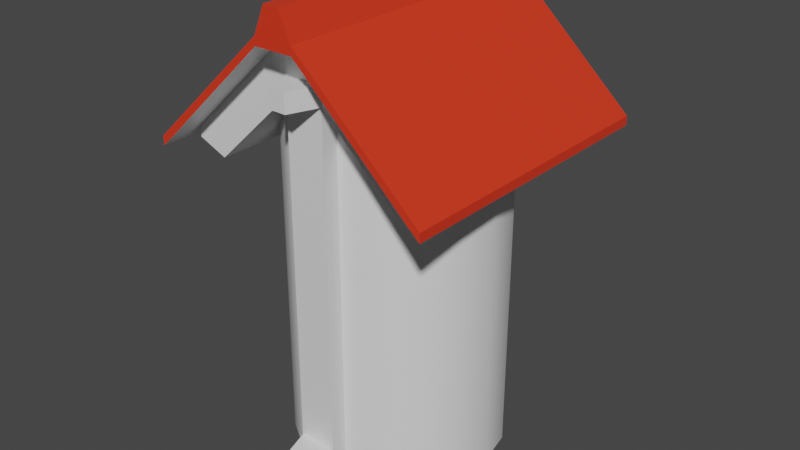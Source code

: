 # Source: Small_Lantern.blend  (saved by Blender 2.83.19; exported with 4.5.12 LTS)
import bpy
from mathutils import Matrix  # noqa: F401  (used for matrix-valued properties, if any)

bpy.ops.wm.read_factory_settings(use_empty=True)
scene = bpy.context.scene
scene.name = 'Scene'

# ---- collections
col_collection = bpy.data.collections.new('Collection'); scene.collection.children.link(col_collection)

# ---- materials (node trees are filled in below, after node groups)
mat_wood = bpy.data.materials.new('Wood')
mat_wood.alpha_threshold = 0.0
mat_wood.use_transparent_shadow = False
mat_wood.line_color = (0.0, 0.0, 0.0, 1.0)
mat_tile = bpy.data.materials.new('Tile')
mat_tile.use_transparent_shadow = False
mat_emisive = bpy.data.materials.new('Emisive')
mat_emisive.use_transparent_shadow = False

# ---- node groups
ng_auto_smooth = bpy.data.node_groups.new('Auto Smooth', 'GeometryNodeTree')
_s = ng_auto_smooth.interface.new_socket(name='Geometry', in_out='OUTPUT', socket_type='NodeSocketGeometry')
_s = ng_auto_smooth.interface.new_socket(name='Geometry', in_out='INPUT', socket_type='NodeSocketGeometry')
_s = ng_auto_smooth.interface.new_socket(name='Angle', in_out='INPUT', socket_type='NodeSocketFloat')
_s.subtype = 'ANGLE'
_s.min_value = 0.0
_s.max_value = 3.142
ng_auto_smooth.is_modifier = True
_N = ng_auto_smooth.nodes; _L = ng_auto_smooth.links
n0 = _N.new('NodeGroupOutput'); n0.name = 'Group Output'; n0.location = (480, -100)
n1 = _N.new('NodeGroupInput'); n1.name = 'Group Input'; n1.location = (-420, -300)
n2 = _N.new('NodeGroupInput'); n2.name = 'Group Input.001'; n2.location = (-60, -100)
n3 = _N.new('GeometryNodeSetShadeSmooth'); n3.name = 'Set Shade Smooth'; n3.location = (120, -100)
n3.domain = 'EDGE'
n4 = _N.new('GeometryNodeSetShadeSmooth'); n4.name = 'Set Shade Smooth.001'; n4.location = (300, -100)
n5 = _N.new('GeometryNodeInputMeshEdgeAngle'); n5.name = 'Edge Angle'; n5.location = (-420, -220)
n6 = _N.new('GeometryNodeInputEdgeSmooth'); n6.name = 'Is Edge Smooth'; n6.location = (-60, -160)
n7 = _N.new('GeometryNodeInputShadeSmooth'); n7.name = 'Is Face Smooth'; n7.location = (-240, -340)
n8 = _N.new('FunctionNodeBooleanMath'); n8.name = 'Boolean Math'; n8.location = (-60, -220)
n9 = _N.new('FunctionNodeCompare'); n9.name = 'Compare'; n9.location = (-240, -180)
n9.operation = 'LESS_EQUAL'
_L.new(n5.outputs[0], n9.inputs[0])
_L.new(n4.outputs[0], n0.inputs[0])
_L.new(n1.outputs[1], n9.inputs[1])
_L.new(n9.outputs[0], n8.inputs[0])
_L.new(n7.outputs[0], n8.inputs[1])
_L.new(n2.outputs[0], n3.inputs[0])
_L.new(n6.outputs[0], n3.inputs[1])
_L.new(n3.outputs[0], n4.inputs[0])
_L.new(n8.outputs[0], n3.inputs[2])
n0.is_active_output = True

# ---- material node trees
mat_wood.use_nodes = True; mat_wood.node_tree.nodes.clear()
_N = mat_wood.node_tree.nodes; _L = mat_wood.node_tree.links
n0 = _N.new('ShaderNodeOutputMaterial'); n0.name = 'Material Output'; n0.location = (300, 300)
n1 = _N.new('ShaderNodeBsdfPrincipled'); n1.name = 'Principled BSDF'; n1.location = (10, 300)
n1.distribution = 'GGX'
n1.subsurface_method = 'BURLEY'
n1.inputs[2].default_value = 0.4
n1.inputs[3].default_value = 1.45
n1.inputs[27].default_value = (0.0, 0.0, 0.0, 1.0)
n1.inputs[28].default_value = 1.0
_L.new(n1.outputs[0], n0.inputs[0])
n0.is_active_output = True
mat_tile.use_nodes = True; mat_tile.node_tree.nodes.clear()
_N = mat_tile.node_tree.nodes; _L = mat_tile.node_tree.links
n0 = _N.new('ShaderNodeBsdfPrincipled'); n0.name = 'Principled BSDF'; n0.location = (10, 300)
n0.distribution = 'GGX'
n0.subsurface_method = 'BURLEY'
n0.inputs[0].default_value = (0.8, 0.03883, 0.01222, 1.0)
n0.inputs[3].default_value = 1.45
n0.inputs[27].default_value = (0.0, 0.0, 0.0, 1.0)
n0.inputs[28].default_value = 1.0
n1 = _N.new('ShaderNodeOutputMaterial'); n1.name = 'Material Output'; n1.location = (300, 300)
_L.new(n0.outputs[0], n1.inputs[0])
n1.is_active_output = True
mat_emisive.use_nodes = True; mat_emisive.node_tree.nodes.clear()
_N = mat_emisive.node_tree.nodes; _L = mat_emisive.node_tree.links
n0 = _N.new('ShaderNodeBsdfPrincipled'); n0.name = 'Principled BSDF'; n0.location = (10, 300)
n0.distribution = 'GGX'
n0.subsurface_method = 'BURLEY'
n0.inputs[3].default_value = 1.45
n0.inputs[27].default_value = (0.0, 0.0, 0.0, 1.0)
n0.inputs[28].default_value = 1.0
n1 = _N.new('ShaderNodeOutputMaterial'); n1.name = 'Material Output'; n1.location = (300, 300)
_L.new(n0.outputs[0], n1.inputs[0])
n1.is_active_output = True

# ---- world
world_world = bpy.data.worlds.new('World'); scene.world = world_world
world_world.use_nodes = True; world_world.node_tree.nodes.clear()
_N = world_world.node_tree.nodes; _L = world_world.node_tree.links
n0 = _N.new('ShaderNodeOutputWorld'); n0.name = 'World Output'; n0.location = (300, 300)
n1 = _N.new('ShaderNodeBackground'); n1.name = 'Background'; n1.location = (10, 300)
n1.inputs[0].default_value = (0.05088, 0.05088, 0.05088, 1.0)
_L.new(n1.outputs[0], n0.inputs[0])
n0.is_active_output = True
world_world.color = (0.05088, 0.05088, 0.05088)
world_world.use_sun_shadow = False
world_world.sun_shadow_jitter_overblur = 0.0

# ---- meshes
me_cube = bpy.data.meshes.new('Cube')
me_cube.from_pydata([(0.1414, 0.1168, 0.0221), (0.1414, 0.0, 0.0221), (0.0, 0.1175, 0.07862), (0.01905, 0.1175, 0.07828), (0.01905, 0.0, 0.1353), (0.01905, 0.0, 0.07828), (0.01905, 0.1168, 0.1353), (0.1276, 0.1175, 0.02567), (0.1276, 0.0, 0.02567), (0.0, 0.1175, 0.1272), (0.01905, 0.1175, 0.1272), (0.0, 0.1476, 0.1353), (0.01905, 0.1476, 0.1353), (0.1414, 0.1476, 0.0221), (0.1276, 0.1476, 0.02567), (0.0, 0.1476, 0.1272), (0.01905, 0.1476, 0.1272), (0.0, 0.0, -0.3137), (0.01905, 0.0, -0.3137), (0.0, 0.1175, -0.2705), (0.0, 0.07426, -0.3137), (0.01905, 0.07426, -0.3137), (0.01905, 0.1175, -0.2705), (0.1414, 0.1175, 0.0133), (0.1414, 0.0, 0.0133), (0.1414, 0.1476, 0.0133), (0.0, 0.1168, 0.1621), (0.0, 0.0, 0.1621), (0.00776, 0.1168, 0.1621), (0.00776, 0.0, 0.1621), (0.00776, 0.1476, 0.1621), (0.0, 0.1476, 0.1621), (0.1276, 0.1175, 0.01536), (0.09901, 0.1175, 0.003367), (0.09901, 0.0, 0.003367), (0.1276, 0.0, 0.01536), (0.01905, 0.1175, 0.09636), (0.0, 0.1175, 0.09636), (0.0, 0.1465, 0.07862), (0.008242, 0.1465, 0.07828), (0.0, 0.1465, 0.09636), (0.008242, 0.1465, 0.09636), (0.0, 0.1175, -0.2536), (0.01905, 0.1175, -0.2536), (0.0, 0.1465, -0.2705), (0.01065, 0.1465, -0.2705), (0.01065, 0.1465, -0.2536), (0.0, 0.1465, -0.2536)], [], [(10, 36, 37, 9), (3, 5, 18, 21, 22, 43), (6, 12, 30, 28), (3, 36, 32, 33), (14, 13, 25), (10, 9, 15, 16), (0, 6, 4, 1), (3, 33, 34, 5), (12, 11, 31, 30), (16, 12, 13, 14), (12, 16, 15, 11), (7, 10, 16, 14), (6, 0, 13, 12), (7, 14, 25, 23), (42, 43, 46, 47), (19, 22, 21, 20), (21, 18, 17, 20), (23, 0, 1, 24), (0, 23, 25, 13), (8, 7, 23, 24), (29, 28, 26, 27), (26, 28, 30, 31), (4, 6, 28, 29), (34, 33, 32, 35), (32, 7, 8, 35), (40, 41, 39, 38), (32, 36, 10, 7), (3, 2, 38, 39), (36, 3, 39, 41), (37, 36, 41, 40), (2, 3, 43, 42), (47, 46, 45, 44), (43, 22, 45, 46), (22, 19, 44, 45)])
me_cube.polygons.foreach_set('material_index', [0, 0, 1, 0, 1, 0, 1, 0, 1, 1, 1, 0, 1, 0, 0, 0, 0, 1, 1, 0, 1, 1, 1, 0, 0, 0, 0, 0, 0, 0, 0, 0, 0, 0])
_uv = me_cube.uv_layers.new(name='UVMap')
_uv.uv.foreach_set('vector', [0.5625, 0.375, 0.4266, 0.375, 0.4773, 0.375, 0.5625, 0.375, 0.25, 0.5, 0.25, 0.75, 0.25, 0.75, 0.25, 0.592, 0.25, 0.5, 0.25, 0.5, 0.75, 0.5, 0.75, 0.5, 0.75, 0.5, 0.75, 0.5, 0.375, 0.375, 0.4266, 0.375, 0.5242, 0.5, 0.375, 0.477, 0.5625, 0.5, 0.625, 0.5, 0.5625, 0.5, 0.5625, 0.375, 0.5625, 0.375, 0.5625, 0.375, 0.5625, 0.375, 0.625, 0.5, 0.75, 0.5, 0.75, 0.75, 0.625, 0.75, 0.25, 0.5, 0.352, 0.5, 0.352, 0.75, 0.25, 0.75, 0.625, 0.375, 0.625, 0.375, 0.625, 0.375, 0.625, 0.375, 0.5625, 0.375, 0.625, 0.375, 0.625, 0.5, 0.5625, 0.5, 0.625, 0.375, 0.5625, 0.375, 0.5625, 0.375, 0.625, 0.375, 0.5625, 0.5, 0.5625, 0.375, 0.5625, 0.375, 0.5625, 0.5, 0.75, 0.5, 0.625, 0.5, 0.625, 0.5, 0.75, 0.5, 0.5625, 0.5, 0.5625, 0.5, 0.5625, 0.5, 0.5625, 0.5, 0.375, 0.375, 0.375, 0.375, 0.375, 0.375, 0.375, 0.375, 0.375, 0.375, 0.375, 0.375, 0.375, 0.375, 0.375, 0.375, 0.25, 0.592, 0.25, 0.75, 0.25, 0.75, 0.25, 0.592, 0.5625, 0.5, 0.625, 0.5, 0.625, 0.75, 0.5625, 0.75, 0.625, 0.5, 0.5625, 0.5, 0.5625, 0.5, 0.625, 0.5, 0.5625, 0.75, 0.5625, 0.5, 0.5625, 0.5, 0.5625, 0.75, 0.75, 0.75, 0.75, 0.5, 0.75, 0.5, 0.75, 0.75, 0.75, 0.5, 0.75, 0.5, 0.75, 0.5, 0.75, 0.5, 0.75, 0.75, 0.75, 0.5, 0.75, 0.5, 0.75, 0.75, 0.352, 0.75, 0.352, 0.5, 0.5242, 0.5, 0.5242, 0.75, 0.5242, 0.5, 0.5625, 0.5, 0.5625, 0.75, 0.5242, 0.75, 0.4773, 0.375, 0.4266, 0.375, 0.375, 0.375, 0.375, 0.375, 0.5242, 0.5, 0.4266, 0.375, 0.5625, 0.375, 0.5625, 0.5, 0.375, 0.375, 0.375, 0.375, 0.375, 0.375, 0.375, 0.375, 0.4266, 0.375, 0.375, 0.375, 0.375, 0.375, 0.4266, 0.375, 0.4773, 0.375, 0.4266, 0.375, 0.4266, 0.375, 0.4773, 0.375, 0.375, 0.375, 0.375, 0.375, 0.375, 0.375, 0.375, 0.375, 0.375, 0.375, 0.375, 0.375, 0.375, 0.375, 0.375, 0.375, 0.25, 0.5, 0.25, 0.5, 0.25, 0.5, 0.25, 0.5, 0.375, 0.375, 0.375, 0.375, 0.375, 0.375, 0.375, 0.375])
me_cube.materials.append(mat_wood)
me_cube.materials.append(mat_tile)
me_cube.use_remesh_preserve_volume = False
me_cube.use_remesh_preserve_attributes = False
me_cube.use_mirror_vertex_groups = False
me_cube.update()
me_cylinder = bpy.data.meshes.new('Cylinder')
me_cylinder.from_pydata([(0.0, 0.1049, -0.1605), (0.0, 0.1049, 0.2196), (0.04014, 0.0969, -0.1605), (0.04014, 0.0969, 0.2196), (0.07416, 0.07416, -0.1605), (0.07416, 0.07416, 0.1821), (0.0969, 0.04014, -0.1605), (0.0969, 0.04014, 0.1821), (0.1049, -4.585e-09, -0.1605), (0.1049, -4.585e-09, 0.1821), (0.0969, -0.04014, -0.1605), (0.0969, -0.04014, 0.1821), (0.07416, -0.07416, -0.1605), (0.07416, -0.07416, 0.1821), (0.04014, -0.0969, -0.1605), (0.04014, -0.0969, 0.2196), (1.584e-08, -0.1049, -0.1605), (1.584e-08, -0.1049, 0.2196), (-0.04014, -0.0969, -0.1605), (-0.04014, -0.0969, 0.2196), (-0.07416, -0.07416, -0.1605), (-0.07416, -0.07416, 0.1839), (-0.0969, -0.04014, -0.1605), (-0.0969, -0.04014, 0.1839), (-0.1049, 1.251e-09, -0.1605), (-0.1049, 1.251e-09, 0.1839), (-0.0969, 0.04014, -0.1605), (-0.0969, 0.04014, 0.1839), (-0.07416, 0.07416, -0.1605), (-0.07416, 0.07416, 0.1839), (-0.04014, 0.0969, -0.1605), (-0.04014, 0.0969, 0.2196)], [], [(0, 1, 3, 2), (2, 3, 5, 4), (4, 5, 7, 6), (6, 7, 9, 8), (8, 9, 11, 10), (10, 11, 13, 12), (12, 13, 15, 14), (14, 15, 17, 16), (16, 17, 19, 18), (18, 19, 21, 20), (20, 21, 23, 22), (22, 23, 25, 24), (24, 25, 27, 26), (26, 27, 29, 28), (3, 1, 31, 29, 27, 25, 23, 21, 19, 17, 15, 13, 11, 9, 7, 5), (28, 29, 31, 30), (30, 31, 1, 0), (0, 2, 4, 6, 8, 10, 12, 14, 16, 18, 20, 22, 24, 26, 28, 30)])
me_cylinder.polygons.foreach_set('use_smooth', [True] * 18)
_uv = me_cylinder.uv_layers.new(name='UVMap')
_uv.uv.foreach_set('vector', [1.0, 0.5, 1.0, 1.0, 0.9375, 1.0, 0.9375, 0.5, 0.9375, 0.5, 0.9375, 1.0, 0.875, 1.0, 0.875, 0.5, 0.875, 0.5, 0.875, 1.0, 0.8125, 1.0, 0.8125, 0.5, 0.8125, 0.5, 0.8125, 1.0, 0.75, 1.0, 0.75, 0.5, 0.75, 0.5, 0.75, 1.0, 0.6875, 1.0, 0.6875, 0.5, 0.6875, 0.5, 0.6875, 1.0, 0.625, 1.0, 0.625, 0.5, 0.625, 0.5, 0.625, 1.0, 0.5625, 1.0, 0.5625, 0.5, 0.5625, 0.5, 0.5625, 1.0, 0.5, 1.0, 0.5, 0.5, 0.5, 0.5, 0.5, 1.0, 0.4375, 1.0, 0.4375, 0.5, 0.4375, 0.5, 0.4375, 1.0, 0.375, 1.0, 0.375, 0.5, 0.375, 0.5, 0.375, 1.0, 0.3125, 1.0, 0.3125, 0.5, 0.3125, 0.5, 0.3125, 1.0, 0.25, 1.0, 0.25, 0.5, 0.25, 0.5, 0.25, 1.0, 0.1875, 1.0, 0.1875, 0.5, 0.1875, 0.5, 0.1875, 1.0, 0.125, 1.0, 0.125, 0.5, 0.3418, 0.4717, 0.25, 0.49, 0.1582, 0.4717, 0.08029, 0.4197, 0.02827, 0.3418, 0.01, 0.25, 0.02827, 0.1582, 0.08029, 0.08029, 0.1582, 0.02827, 0.25, 0.01, 0.3418, 0.02827, 0.4197, 0.08029, 0.4717, 0.1582, 0.49, 0.25, 0.4717, 0.3418, 0.4197, 0.4197, 0.125, 0.5, 0.125, 1.0, 0.0625, 1.0, 0.0625, 0.5, 0.0625, 0.5, 0.0625, 1.0, 0.0, 1.0, 0.0, 0.5, 0.75, 0.49, 0.8418, 0.4717, 0.9197, 0.4197, 0.9717, 0.3418, 0.99, 0.25, 0.9717, 0.1582, 0.9197, 0.08029, 0.8418, 0.02827, 0.75, 0.01, 0.6582, 0.02827, 0.5803, 0.08029, 0.5283, 0.1582, 0.51, 0.25, 0.5283, 0.3418, 0.5803, 0.4197, 0.6582, 0.4717])
me_cylinder.materials.append(mat_emisive)
me_cylinder.use_remesh_fix_poles = True
me_cylinder.use_remesh_preserve_attributes = False
me_cylinder.use_mirror_vertex_groups = False
me_cylinder.update()

# ---- objects
ob_cube = bpy.data.objects.new('Cube', me_cube)
ob_cylinder = bpy.data.objects.new('Cylinder', me_cylinder)

# ---- transforms, parenting, visibility, modifiers, constraints
ob_cube.location = (0.0, 0.0, 0.1335)
ob_cube.lock_rotations_4d = False
ob_cube.empty_display_type = 'ARROWS'
ob_cube.lineart.crease_threshold = 0.0
_m = ob_cube.modifiers.new('Mirror', 'MIRROR')
_m.use_axis = (True, True, False)
_m.use_clip = True
ob_cylinder.location = (0.0, 0.0, 0.0)
ob_cylinder.lineart.crease_threshold = 0.0
_m = ob_cylinder.modifiers.new('Bevel', 'BEVEL')
_m.width = 0.03
_m.width_pct = 0.03
_m.segments = 3
_m.limit_method = 'WEIGHT'
_m = ob_cylinder.modifiers.new('Auto Smooth', 'NODES')
_m.node_group = ng_auto_smooth
_gi = [s.identifier for s in ng_auto_smooth.interface.items_tree if s.item_type == 'SOCKET' and s.in_out == 'INPUT']
_m[_gi[1]] = 0.5236  # Angle

# ---- collection membership
col_collection.objects.link(ob_cube)
col_collection.objects.link(ob_cylinder)

# ---- scene / render settings (as saved in the file)
scene.frame_start = 1; scene.frame_end = 250; scene.frame_set(1)
scene.render.engine = 'BLENDER_EEVEE_NEXT'
scene.cycles.use_denoising = False
scene.cycles.samples = 128
scene.cycles.sampling_pattern = 'TABULATED_SOBOL'
scene.cycles.use_adaptive_sampling = False
scene.cycles.use_light_tree = False
scene.view_settings.view_transform = 'Filmic'
bpy.context.view_layer.update()

# ---- added for rendering (the .blend has no active camera and no usable light): camera, sun
cam_auto = bpy.data.cameras.new('AutoCamera')
cam_auto.lens = 50.0
cam_auto.sensor_width = 36.0
cam_auto.clip_end = 1000.0
ob_auto_camera = bpy.data.objects.new('AutoCamera', cam_auto)
scene.collection.objects.link(ob_auto_camera)
ob_auto_camera.location = (0.580445, -0.696535, 0.522025)
ob_auto_camera.rotation_euler = (1.09748, -7.21219e-08, 0.694738)
scene.camera = ob_auto_camera
light_auto_sun = bpy.data.lights.new('AutoSun', 'SUN')
light_auto_sun.energy = 3.0
light_auto_sun.angle = 0.0523599
ob_auto_sun = bpy.data.objects.new('AutoSun', light_auto_sun)
scene.collection.objects.link(ob_auto_sun)
ob_auto_sun.rotation_euler = (0.872665, 0.174533, 0.523599)
bpy.context.view_layer.update()
